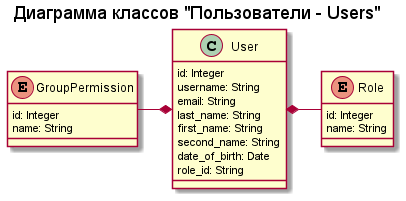

The diagram above was rendered by PlantUML. Its source (embedded in the PNG):
@startuml Users

title "Диаграмма классов "Пользователи - Users""


enum Role {
    '
    id: Integer
    name: String
}

enum GroupPermission {
    '
    id: Integer
    name: String
}

class User {
    '
    id: Integer
    username: String
    email: String
    last_name: String
    first_name: String
    second_name: String
    date_of_birth: Date
    role_id: String
}


User *-right- Role
User *-left- GroupPermission

@enduml